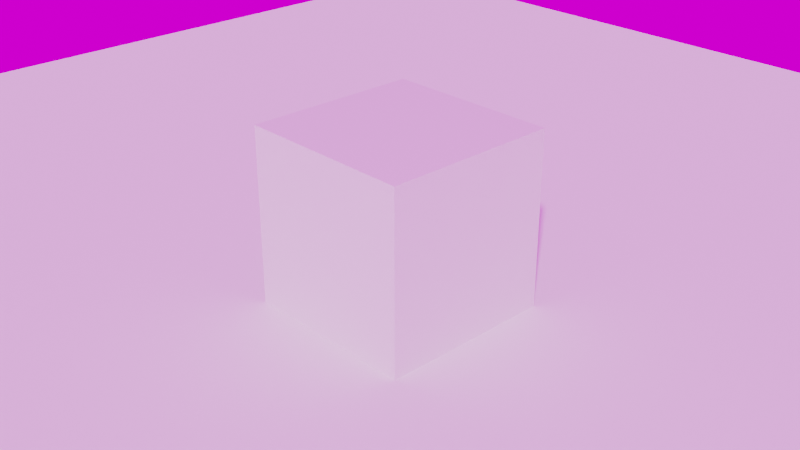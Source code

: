 # Source: vdbtest.blend  (saved by Blender 3.0.42; exported with 4.5.12 LTS)
import bpy
from mathutils import Matrix  # noqa: F401  (used for matrix-valued properties, if any)

bpy.ops.wm.read_factory_settings(use_empty=True)
scene = bpy.context.scene
scene.name = 'Scene'

# ---- collections
col_collection = bpy.data.collections.new('Collection'); scene.collection.children.link(col_collection)
col_mesh = bpy.data.collections.new('Mesh'); scene.collection.children.link(col_mesh)
col_rig = bpy.data.collections.new('Rig'); scene.collection.children.link(col_rig)
col_collision = bpy.data.collections.new('Collision'); scene.collection.children.link(col_collision)
col_extras = bpy.data.collections.new('Extras'); scene.collection.children.link(col_extras)

# ---- images (referenced by path relative to the original .blend; pixels are not part of the script)
import os
ASSET_DIR = os.environ.get("B2B_ASSET_DIR", "")  # directory of the original .blend (textures are referenced by path, not embedded)
HERE = os.path.dirname(os.path.abspath(__file__))  # packed textures are extracted next to this script under _unpacked/

def load_image(name, relpath, width, height, colorspace="sRGB"):
    """Load a texture the original file referenced (path relative to the .blend, or extracted next to this script)."""
    p = next((c for c in (os.path.join(HERE, relpath), os.path.join(ASSET_DIR, relpath)) if relpath and os.path.exists(c)), "")
    if p:
        img = bpy.data.images.load(p, check_existing=True)
        img.name = name
    else:  # same state as the original file: an image datablock whose file is absent (Cycles renders it pink)
        img = bpy.data.images.new(name, width, height)
        img.source = "FILE"
        img.filepath = "//" + (relpath or name)
    img.colorspace_settings.name = colorspace
    return img
img_small_rural_road_4k_hdr = load_image('small_rural_road_4k.hdr', 'small_rural_road_4k.hdr', 1024, 1024, 'Linear Rec.709')

# ---- materials (node trees are filled in below, after node groups)
mat_material = bpy.data.materials.new('Material')
mat_material.alpha_threshold = 0.0
mat_material.line_color = (0.0, 0.0, 0.0, 1.0)
mat_material_001 = bpy.data.materials.new('Material.001')

# ---- material node trees
mat_material.use_nodes = True; mat_material.node_tree.nodes.clear()
_N = mat_material.node_tree.nodes; _L = mat_material.node_tree.links
n0 = _N.new('ShaderNodeOutputMaterial'); n0.name = 'Material Output'; n0.location = (300, 300)
n1 = _N.new('ShaderNodeBsdfPrincipled'); n1.name = 'Principled BSDF'; n1.location = (10, 300)
n1.distribution = 'GGX'
n1.subsurface_method = 'BURLEY'
n1.inputs[2].default_value = 0.4
n1.inputs[3].default_value = 1.45
n1.inputs[27].default_value = (0.0, 0.0, 0.0, 1.0)
n1.inputs[28].default_value = 1.0
_L.new(n1.outputs[0], n0.inputs[0])
n0.is_active_output = True
mat_material_001.use_nodes = True; mat_material_001.node_tree.nodes.clear()
_N = mat_material_001.node_tree.nodes; _L = mat_material_001.node_tree.links
n0 = _N.new('ShaderNodeOutputMaterial'); n0.name = 'Material Output'; n0.location = (1380, 300)
n1 = _N.new('ShaderNodeAttribute'); n1.name = 'Attribute'; n1.location = (-480, 200)
n1.attribute_name = 'VelocityVectorX'
n2 = _N.new('NodeReroute'); n2.name = 'Reroute.001'; n2.location = (-32, 113)
n2.width = 16
n2.socket_idname = 'NodeSocketVector'
n3 = _N.new('ShaderNodeMath'); n3.name = 'Math'; n3.location = (620, 280)
n3.operation = 'MULTIPLY'
n3.inputs[1].default_value = 4.1
n4 = _N.new('ShaderNodeMath'); n4.name = 'Math.003'; n4.location = (820, 300)
n4.operation = 'MULTIPLY'
n5 = _N.new('ShaderNodeMath'); n5.name = 'Math.002'; n5.location = (680, 80)
n5.operation = 'GREATER_THAN'
n5.inputs[1].default_value = 0.4
n6 = _N.new('ShaderNodeMath'); n6.name = 'Math.004'; n6.location = (60, 200)
n6.operation = 'MULTIPLY'
n7 = _N.new('ShaderNodeValToRGB'); n7.name = 'ColorRamp'; n7.location = (300, 120)
while len(n7.color_ramp.elements) > 1: n7.color_ramp.elements.remove(n7.color_ramp.elements[-1])
n7.color_ramp.elements[0].position = 0.0; n7.color_ramp.elements[0].color = (0.2416, 0.29, 0.7486, 1.0)
_e = n7.color_ramp.elements.new(1.0); _e.color = (0.0, 1.0, 0.9438, 1.0)
n8 = _N.new('ShaderNodeAttribute'); n8.name = 'Attribute.002'; n8.location = (-360, 600)
n8.attribute_name = 'Density'
n9 = _N.new('ShaderNodeMath'); n9.name = 'Math.001'; n9.location = (-160, 460)
n9.operation = 'MULTIPLY'
n9.inputs[1].default_value = 4.3
n10 = _N.new('NodeReroute'); n10.name = 'Reroute'; n10.location = (20, 420)
n10.width = 16
n10.socket_idname = 'NodeSocketFloat'
n11 = _N.new('ShaderNodeAttribute'); n11.name = 'Attribute.001'; n11.location = (-480, -20)
n11.attribute_name = 'VelocityVectorY'
n12 = _N.new('NodeReroute'); n12.name = 'Reroute.003'; n12.location = (603, 87)
n12.width = 16
n13 = _N.new('ShaderNodeVolumePrincipled'); n13.name = 'Principled Volume'; n13.location = (1060, 323)
n13.inputs[0].default_value = (0.07427, 0.2094, 0.5, 1.0)
n13.inputs[3].default_value = 'Density'
n13.inputs[4].default_value = -0.1455
n13.inputs[7].default_value = (1.0, 0.0097, 0.0, 1.0)
n13.inputs[10].default_value = 1449.0
n14 = _N.new('ShaderNodeVectorMath'); n14.name = 'Vector Math'; n14.location = (-260, 140)
_L.new(n13.outputs[0], n0.inputs[1])
_L.new(n14.outputs[0], n2.inputs[0])
_L.new(n8.outputs[0], n9.inputs[0])
_L.new(n10.outputs[0], n13.inputs[2])
_L.new(n3.outputs[0], n4.inputs[0])
_L.new(n7.outputs[0], n12.inputs[0])
_L.new(n12.outputs[0], n3.inputs[0])
_L.new(n1.outputs[0], n14.inputs[0])
_L.new(n11.outputs[0], n14.inputs[1])
_L.new(n2.outputs[0], n6.inputs[0])
_L.new(n5.outputs[0], n4.inputs[1])
_L.new(n12.outputs[0], n5.inputs[0])
_L.new(n6.outputs[0], n7.inputs[0])
_L.new(n9.outputs[0], n10.inputs[0])
_L.new(n10.outputs[0], n6.inputs[1])
_L.new(n4.outputs[0], n13.inputs[6])
n0.is_active_output = True

# ---- world
world_world = bpy.data.worlds.new('World'); scene.world = world_world
world_world.use_nodes = True; world_world.node_tree.nodes.clear()
_N = world_world.node_tree.nodes; _L = world_world.node_tree.links
n0 = _N.new('ShaderNodeOutputWorld'); n0.name = 'World Output'; n0.location = (300, 300)
n1 = _N.new('ShaderNodeBackground'); n1.name = 'Background'; n1.location = (10, 300)
n2 = _N.new('ShaderNodeTexEnvironment'); n2.name = 'Environment Texture'; n2.location = (-408, 278)
n2.image = img_small_rural_road_4k_hdr
_L.new(n1.outputs[0], n0.inputs[0])
_L.new(n2.outputs[0], n1.inputs[0])
n0.is_active_output = True
world_world.color = (0.05088, 0.05088, 0.05088)
world_world.use_sun_shadow = False
world_world.sun_shadow_jitter_overblur = 0.0

# ---- cameras
cam_camera = bpy.data.cameras.new('Camera')
cam_camera.clip_end = 100.0
cam_camera.ortho_scale = 7.314

# ---- meshes
me_cube = bpy.data.meshes.new('Cube')
me_cube.from_pydata([(1.0, 1.0, 1.0), (1.0, 1.0, -1.0), (1.0, -1.0, 1.0), (1.0, -1.0, -1.0), (-1.0, 1.0, 1.0), (-1.0, 1.0, -1.0), (-1.0, -1.0, 1.0), (-1.0, -1.0, -1.0)], [], [(0, 4, 6, 2), (3, 2, 6, 7), (7, 6, 4, 5), (5, 1, 3, 7), (1, 0, 2, 3), (5, 4, 0, 1)])
_uv = me_cube.uv_layers.new(name='UVMap')
_uv.uv.foreach_set('vector', [0.625, 0.5, 0.875, 0.5, 0.875, 0.75, 0.625, 0.75, 0.375, 0.75, 0.625, 0.75, 0.625, 1.0, 0.375, 1.0, 0.375, 0.0, 0.625, 0.0, 0.625, 0.25, 0.375, 0.25, 0.125, 0.5, 0.375, 0.5, 0.375, 0.75, 0.125, 0.75, 0.375, 0.5, 0.625, 0.5, 0.625, 0.75, 0.375, 0.75, 0.375, 0.25, 0.625, 0.25, 0.625, 0.5, 0.375, 0.5])
me_cube.materials.append(mat_material)
me_cube.use_remesh_preserve_volume = False
me_cube.use_remesh_preserve_attributes = False
me_cube.use_mirror_vertex_groups = False
me_cube.update()
me_plane = bpy.data.meshes.new('Plane')
me_plane.from_pydata([(-1.0, -1.0, 0.0), (1.0, -1.0, 0.0), (-1.0, 1.0, 0.0), (1.0, 1.0, 0.0)], [], [(0, 1, 3, 2)])
_uv = me_plane.uv_layers.new(name='UVMap')
_uv.uv.foreach_set('vector', [0.0, 0.0, 1.0, 0.0, 1.0, 1.0, 0.0, 1.0])
me_plane.use_remesh_fix_poles = True
me_plane.use_remesh_preserve_attributes = False
me_plane.update()

# ---- objects
ob_cube = bpy.data.objects.new('Cube', me_cube)
ob_camera = bpy.data.objects.new('Camera', cam_camera)
ob_floor = bpy.data.objects.new('Floor', me_plane)
ob_velocityvector = bpy.data.objects.new('VelocityVector', None)

# ---- transforms, parenting, visibility, modifiers, constraints
ob_cube.location = (0.0, 0.0, 0.0)
ob_cube.lock_rotations_4d = False
ob_cube.empty_display_type = 'ARROWS'
ob_cube.lineart.crease_threshold = 0.0
ob_camera.location = (7.359, -6.926, 4.958)
ob_camera.rotation_euler = (1.109, 0.0, 0.8149)
ob_camera.lock_rotations_4d = False
ob_camera.empty_display_type = 'ARROWS'
ob_camera.color = (0.0, 0.0, 0.0, 0.0)
ob_camera.display_type = 'WIRE'
ob_camera.lineart.crease_threshold = 0.0
ob_floor.location = (0.0, 0.0, -1.0)
ob_floor.scale = (10.0, 10.0, 10.0)
ob_velocityvector.location = (0.0, 0.0, 0.0)
ob_velocityvector.scale = (1.0, 1.0, -0.06035)
ob_velocityvector.empty_image_offset = (0.0, 0.0)

# ---- collection membership
col_collection.objects.link(ob_cube)
col_collection.objects.link(ob_camera)
col_collection.objects.link(ob_floor)
col_collection.objects.link(ob_velocityvector)

# ---- scene / render settings (as saved in the file)
scene.camera = ob_camera
scene.frame_start = 1; scene.frame_end = 250; scene.frame_set(73)
scene.render.engine = 'CYCLES'
scene.render.image_settings.color_depth = '16'
scene.render.film_transparent = True
scene.render.use_border = True
scene.cycles.sampling_pattern = 'TABULATED_SOBOL'
scene.cycles.use_light_tree = False
scene.cycles.diffuse_bounces = 6
scene.cycles.transmission_bounces = 4
scene.cycles.volume_bounces = 2
scene.cycles.transparent_max_bounces = 4
scene.cycles.film_transparent_glass = True
scene.cycles.pixel_filter_type = 'GAUSSIAN'
scene.view_settings.view_transform = 'Filmic'
bpy.context.view_layer.update()

# ---- added for rendering (the .blend has no usable light): sun
light_auto_sun = bpy.data.lights.new('AutoSun', 'SUN')
light_auto_sun.energy = 3.0
light_auto_sun.angle = 0.0523599
ob_auto_sun = bpy.data.objects.new('AutoSun', light_auto_sun)
scene.collection.objects.link(ob_auto_sun)
ob_auto_sun.rotation_euler = (0.872665, 0.174533, 0.523599)
bpy.context.view_layer.update()
